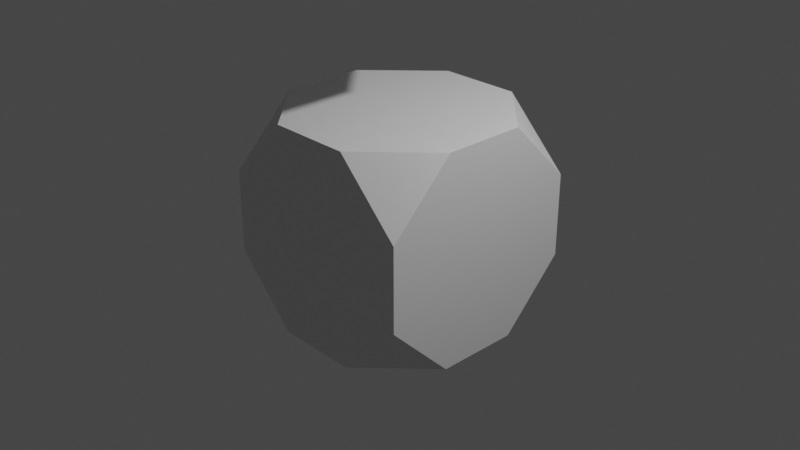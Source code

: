 # Source: exclamation-mark.blend  (saved by Blender 2.83.19; exported with 4.5.12 LTS)
import bpy
from mathutils import Matrix  # noqa: F401  (used for matrix-valued properties, if any)

bpy.ops.wm.read_factory_settings(use_empty=True)
scene = bpy.context.scene
scene.name = 'Scene'

# ---- collections
col_collection = bpy.data.collections.new('Collection'); scene.collection.children.link(col_collection)

# ---- materials (node trees are filled in below, after node groups)
mat_material = bpy.data.materials.new('Material')
mat_material.alpha_threshold = 0.0
mat_material.use_transparent_shadow = False
mat_material.line_color = (0.0, 0.0, 0.0, 1.0)

# ---- material node trees
mat_material.use_nodes = True; mat_material.node_tree.nodes.clear()
_N = mat_material.node_tree.nodes; _L = mat_material.node_tree.links
n0 = _N.new('ShaderNodeOutputMaterial'); n0.name = 'Material Output'; n0.location = (300, 300)
n1 = _N.new('ShaderNodeBsdfPrincipled'); n1.name = 'Principled BSDF'; n1.location = (10, 300)
n1.distribution = 'GGX'
n1.subsurface_method = 'BURLEY'
n1.inputs[2].default_value = 0.4
n1.inputs[3].default_value = 1.45
n1.inputs[27].default_value = (0.0, 0.0, 0.0, 1.0)
n1.inputs[28].default_value = 1.0
_L.new(n1.outputs[0], n0.inputs[0])
n0.is_active_output = True

# ---- world
world_world = bpy.data.worlds.new('World'); scene.world = world_world
world_world.use_nodes = True; world_world.node_tree.nodes.clear()
_N = world_world.node_tree.nodes; _L = world_world.node_tree.links
n0 = _N.new('ShaderNodeOutputWorld'); n0.name = 'World Output'; n0.location = (300, 300)
n1 = _N.new('ShaderNodeBackground'); n1.name = 'Background'; n1.location = (10, 300)
n1.inputs[0].default_value = (0.05088, 0.05088, 0.05088, 1.0)
_L.new(n1.outputs[0], n0.inputs[0])
n0.is_active_output = True
world_world.color = (0.05088, 0.05088, 0.05088)
world_world.use_sun_shadow = False
world_world.sun_shadow_jitter_overblur = 0.0

# ---- cameras
cam_camera = bpy.data.cameras.new('Camera')
cam_camera.clip_end = 100.0
cam_camera.ortho_scale = 7.314

# ---- lights
light_light = bpy.data.lights.new('Light', 'POINT')
light_light.transmission_factor = 0.0
light_light.energy = 1000.0
light_light.shadow_soft_size = 0.1
light_light.shadow_maximum_resolution = 0.006
light_light.use_absolute_resolution = True

# ---- meshes
me_cube = bpy.data.meshes.new('Cube')
me_cube.from_pydata([(0.4465, 1.13, 1.195), (1.13, 0.4465, 1.195), (1.13, 1.13, 0.5123), (0.4465, 1.13, -1.064), (1.13, 1.13, -0.3808), (1.13, 0.4465, -1.064), (1.13, -0.4465, 1.195), (0.4465, -1.13, 1.195), (1.13, -1.13, 0.5123), (1.13, -1.13, -0.3808), (0.4465, -1.13, -1.064), (1.13, -0.4465, -1.064), (-1.13, 1.13, 0.5123), (-1.13, 0.4465, 1.195), (-0.4465, 1.13, 1.195), (-1.13, 1.13, -0.3808), (-0.4465, 1.13, -1.064), (-1.13, 0.4465, -1.064), (-1.13, -1.13, 0.5123), (-0.4465, -1.13, 1.195), (-1.13, -0.4465, 1.195), (-0.4465, -1.13, -1.064), (-1.13, -1.13, -0.3808), (-1.13, -0.4465, -1.064), (0.9187, 1.202, 11.0), (1.602, 0.5186, 11.0), (1.552, 1.185, 10.32), (0.3168, 1.0, 2.842), (1.05, 1.017, 3.523), (1.0, 0.3168, 2.842), (1.602, -0.5186, 11.0), (0.9187, -1.202, 11.0), (1.552, -1.185, 10.32), (1.05, -1.017, 3.523), (0.3168, -1.0, 2.842), (1.0, -0.3168, 2.842), (-1.552, 1.185, 10.32), (-1.602, 0.5186, 11.0), (-0.9187, 1.202, 11.0), (-1.05, 1.017, 3.523), (-0.3168, 1.0, 2.842), (-1.0, 0.3168, 2.842), (-1.552, -1.185, 10.32), (-0.9187, -1.202, 11.0), (-1.602, -0.5186, 11.0), (-0.3168, -1.0, 2.842), (-1.05, -1.017, 3.523), (-1.0, -0.3168, 2.842)], [], [(17, 16, 3, 5, 11, 10, 21, 23), (23, 22, 18, 20, 13, 12, 15, 17), (40, 39, 36, 38, 24, 26, 28, 27), (10, 9, 8, 7, 19, 18, 22, 21), (1, 0, 14, 13, 20, 19, 7, 6), (5, 4, 2, 1, 6, 8, 9, 11), (41, 40, 27, 29, 35, 34, 45, 47), (47, 46, 42, 44, 37, 36, 39, 41), (34, 33, 32, 31, 43, 42, 46, 45), (25, 24, 38, 37, 44, 43, 31, 30), (29, 28, 26, 25, 30, 32, 33, 35), (0, 1, 2), (3, 4, 5), (6, 7, 8), (9, 10, 11), (12, 13, 14), (15, 16, 17), (18, 19, 20), (21, 22, 23), (24, 25, 26), (27, 28, 29), (30, 31, 32), (33, 34, 35), (36, 37, 38), (39, 40, 41), (42, 43, 44), (45, 46, 47), (16, 15, 12, 14, 0, 2, 4, 3)])
_uv = me_cube.uv_layers.new(name='UVMap')
_uv.uv.foreach_set('vector', [0.125, 0.5756, 0.2006, 0.5, 0.2994, 0.5, 0.375, 0.5756, 0.375, 0.6744, 0.2994, 0.75, 0.2006, 0.75, 0.125, 0.6744, 0.375, 0.07559, 0.4506, 0.0, 0.5494, 0.0, 0.625, 0.07559, 0.625, 0.1744, 0.5494, 0.25, 0.4506, 0.25, 0.375, 0.1744, 0.375, 0.3354, 0.3959, 0.25, 0.6041, 0.25, 0.625, 0.3033, 0.625, 0.4467, 0.6041, 0.5, 0.3959, 0.5, 0.375, 0.4146, 0.375, 0.8256, 0.4506, 0.75, 0.5494, 0.75, 0.625, 0.8256, 0.625, 0.9244, 0.5494, 1.0, 0.4506, 1.0, 0.375, 0.9244, 0.625, 0.5756, 0.7006, 0.5, 0.7994, 0.5, 0.875, 0.5756, 0.875, 0.6744, 0.7994, 0.75, 0.7006, 0.75, 0.625, 0.6744, 0.375, 0.5756, 0.4506, 0.5, 0.5494, 0.5, 0.625, 0.5756, 0.625, 0.6744, 0.5494, 0.75, 0.4506, 0.75, 0.375, 0.6744, 0.125, 0.5854, 0.2104, 0.5, 0.2896, 0.5, 0.375, 0.5854, 0.375, 0.6646, 0.2896, 0.75, 0.2104, 0.75, 0.125, 0.6646, 0.375, 0.0854, 0.3959, 0.0, 0.6041, 0.0, 0.625, 0.07106, 0.625, 0.1789, 0.6041, 0.25, 0.3959, 0.25, 0.375, 0.1646, 0.375, 0.8354, 0.3959, 0.75, 0.6041, 0.75, 0.625, 0.8033, 0.625, 0.9467, 0.6041, 1.0, 0.3959, 1.0, 0.375, 0.9146, 0.625, 0.5711, 0.6783, 0.5, 0.8217, 0.5, 0.875, 0.5711, 0.875, 0.6789, 0.8217, 0.75, 0.6783, 0.75, 0.625, 0.6789, 0.375, 0.5854, 0.3959, 0.5, 0.6041, 0.5, 0.625, 0.5711, 0.625, 0.6789, 0.6041, 0.75, 0.3959, 0.75, 0.375, 0.6646, 0.625, 0.4244, 0.625, 0.5, 0.5494, 0.5, 0.2994, 0.5, 0.375, 0.5, 0.375, 0.5756, 0.625, 0.6744, 0.625, 0.75, 0.5494, 0.75, 0.4506, 0.75, 0.375, 0.75, 0.375, 0.6744, 0.5494, 0.25, 0.625, 0.25, 0.625, 0.3256, 0.4506, 0.25, 0.375, 0.25, 0.375, 0.1744, 0.5494, 0.0, 0.625, 0.0, 0.625, 0.07559, 0.2006, 0.75, 0.125, 0.75, 0.125, 0.6744, 0.625, 0.4467, 0.6245, 0.5, 0.6041, 0.5, 0.2896, 0.5, 0.375, 0.5, 0.375, 0.5854, 0.625, 0.6789, 0.6235, 0.75, 0.6041, 0.75, 0.3959, 0.75, 0.375, 0.75, 0.375, 0.6646, 0.6041, 0.25, 0.6245, 0.25, 0.625, 0.3033, 0.3959, 0.25, 0.375, 0.25, 0.375, 0.1646, 0.6041, 0.0, 0.6235, 0.0, 0.625, 0.07106, 0.2104, 0.75, 0.125, 0.75, 0.125, 0.6646, 0.375, 0.3256, 0.4506, 0.25, 0.5494, 0.25, 0.625, 0.3256, 0.625, 0.4244, 0.5494, 0.5, 0.4506, 0.5, 0.375, 0.4244])
me_cube.materials.append(mat_material)
me_cube.use_remesh_preserve_volume = False
me_cube.use_remesh_preserve_attributes = False
me_cube.use_mirror_vertex_groups = False
me_cube.update()

# ---- objects
ob_cube = bpy.data.objects.new('Cube', me_cube)
ob_light = bpy.data.objects.new('Light', light_light)
ob_camera = bpy.data.objects.new('Camera', cam_camera)

# ---- transforms, parenting, visibility, modifiers, constraints
ob_cube.location = (0.0, 0.0, 0.0)
ob_cube.lock_rotations_4d = False
ob_cube.empty_display_type = 'ARROWS'
ob_cube.lineart.crease_threshold = 0.0
ob_light.location = (4.076, 1.005, 5.904)
ob_light.rotation_euler = (0.6503, 0.05522, 1.866)
ob_light.lock_rotations_4d = False
ob_light.empty_display_type = 'ARROWS'
ob_light.color = (0.0, 0.0, 0.0, 0.0)
ob_light.lineart.crease_threshold = 0.0
ob_camera.location = (7.359, -6.926, 4.958)
ob_camera.rotation_euler = (1.109, 0.0, 0.8149)
ob_camera.lock_rotations_4d = False
ob_camera.empty_display_type = 'ARROWS'
ob_camera.color = (0.0, 0.0, 0.0, 0.0)
ob_camera.display_type = 'WIRE'
ob_camera.lineart.crease_threshold = 0.0

# ---- collection membership
col_collection.objects.link(ob_cube)
col_collection.objects.link(ob_light)
col_collection.objects.link(ob_camera)

# ---- scene / render settings (as saved in the file)
scene.camera = ob_camera
scene.frame_start = 1; scene.frame_end = 250; scene.frame_set(1)
scene.render.engine = 'BLENDER_EEVEE_NEXT'
scene.cycles.use_denoising = False
scene.cycles.samples = 128
scene.cycles.sampling_pattern = 'TABULATED_SOBOL'
scene.cycles.use_adaptive_sampling = False
scene.cycles.use_light_tree = False
scene.view_settings.view_transform = 'Filmic'
bpy.context.view_layer.update()
